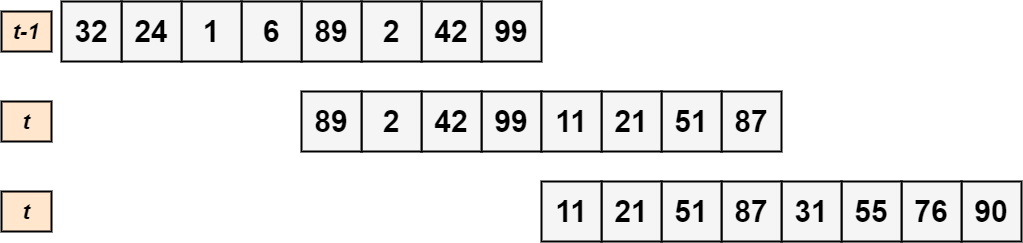

The diagram above was exported from draw.io. Its source (the exported page's mxGraphModel, read from the mxfile embedded in the PNG):
<mxGraphModel dx="905" dy="672" grid="1" gridSize="10" guides="1" tooltips="1" connect="1" arrows="1" fold="1" page="1" pageScale="1" pageWidth="900" pageHeight="1600" math="0" shadow="0">
  <root>
    <mxCell id="Gy_um_q3QALSxUNEmPR9-0" />
    <mxCell id="Gy_um_q3QALSxUNEmPR9-1" parent="Gy_um_q3QALSxUNEmPR9-0" />
    <mxCell id="z5WpCvCCTp8rtHezI_xF-1" value="&lt;font color=&quot;#000000&quot; size=&quot;1&quot;&gt;&lt;b style=&quot;font-size: 22px&quot;&gt;&lt;i&gt;t-1&lt;/i&gt;&lt;/b&gt;&lt;/font&gt;" style="rounded=0;whiteSpace=wrap;html=1;labelBackgroundColor=none;strokeWidth=2;fillColor=#ffe6cc;strokeColor=#000000;" vertex="1" parent="Gy_um_q3QALSxUNEmPR9-1">
      <mxGeometry x="100" y="290" width="50" height="40" as="geometry" />
    </mxCell>
    <mxCell id="z5WpCvCCTp8rtHezI_xF-2" value="&lt;font color=&quot;#000000&quot; size=&quot;1&quot;&gt;&lt;b style=&quot;font-size: 22px&quot;&gt;&lt;i&gt;t&lt;/i&gt;&lt;/b&gt;&lt;/font&gt;" style="rounded=0;whiteSpace=wrap;html=1;labelBackgroundColor=none;strokeWidth=2;fillColor=#ffe6cc;strokeColor=#000000;" vertex="1" parent="Gy_um_q3QALSxUNEmPR9-1">
      <mxGeometry x="100" y="380" width="50" height="40" as="geometry" />
    </mxCell>
    <mxCell id="z5WpCvCCTp8rtHezI_xF-3" value="" style="group" vertex="1" connectable="0" parent="Gy_um_q3QALSxUNEmPR9-1">
      <mxGeometry x="160" y="280" width="720" height="150" as="geometry" />
    </mxCell>
    <mxCell id="Gy_um_q3QALSxUNEmPR9-11" value="&lt;span style=&quot;font-size: 30px&quot;&gt;&lt;b&gt;&lt;font color=&quot;#000000&quot;&gt;99&lt;/font&gt;&lt;/b&gt;&lt;/span&gt;" style="rounded=0;whiteSpace=wrap;html=1;labelBackgroundColor=none;fillColor=#f5f5f5;fontColor=#333333;strokeColor=#000000;strokeWidth=2;" vertex="1" parent="z5WpCvCCTp8rtHezI_xF-3">
      <mxGeometry x="420" width="60" height="60" as="geometry" />
    </mxCell>
    <mxCell id="Gy_um_q3QALSxUNEmPR9-12" value="&lt;span style=&quot;font-size: 30px&quot;&gt;&lt;b&gt;&lt;font color=&quot;#000000&quot;&gt;42&lt;/font&gt;&lt;/b&gt;&lt;/span&gt;" style="rounded=0;whiteSpace=wrap;html=1;labelBackgroundColor=none;fillColor=#f5f5f5;fontColor=#333333;strokeColor=#000000;strokeWidth=2;" vertex="1" parent="z5WpCvCCTp8rtHezI_xF-3">
      <mxGeometry x="360" width="60" height="60" as="geometry" />
    </mxCell>
    <mxCell id="Gy_um_q3QALSxUNEmPR9-13" value="&lt;font color=&quot;#000000&quot;&gt;&lt;span style=&quot;font-size: 30px&quot;&gt;&lt;b&gt;2&lt;/b&gt;&lt;/span&gt;&lt;/font&gt;" style="rounded=0;whiteSpace=wrap;html=1;labelBackgroundColor=none;fillColor=#f5f5f5;fontColor=#333333;strokeColor=#000000;strokeWidth=2;" vertex="1" parent="z5WpCvCCTp8rtHezI_xF-3">
      <mxGeometry x="300" width="60" height="60" as="geometry" />
    </mxCell>
    <mxCell id="Gy_um_q3QALSxUNEmPR9-14" value="&lt;span style=&quot;font-size: 30px&quot;&gt;&lt;b&gt;&lt;font color=&quot;#000000&quot;&gt;89&lt;/font&gt;&lt;/b&gt;&lt;/span&gt;" style="rounded=0;whiteSpace=wrap;html=1;labelBackgroundColor=none;fillColor=#f5f5f5;fontColor=#333333;strokeColor=#000000;strokeWidth=2;" vertex="1" parent="z5WpCvCCTp8rtHezI_xF-3">
      <mxGeometry x="240" width="60" height="60" as="geometry" />
    </mxCell>
    <mxCell id="Gy_um_q3QALSxUNEmPR9-16" value="&lt;span style=&quot;font-size: 30px&quot;&gt;&lt;b&gt;&lt;font color=&quot;#000000&quot;&gt;6&lt;/font&gt;&lt;/b&gt;&lt;/span&gt;" style="rounded=0;whiteSpace=wrap;html=1;labelBackgroundColor=none;fillColor=#f5f5f5;fontColor=#333333;strokeColor=#000000;strokeWidth=2;" vertex="1" parent="z5WpCvCCTp8rtHezI_xF-3">
      <mxGeometry x="180" width="60" height="60" as="geometry" />
    </mxCell>
    <mxCell id="Gy_um_q3QALSxUNEmPR9-17" value="&lt;span style=&quot;font-size: 30px&quot;&gt;&lt;b&gt;&lt;font color=&quot;#000000&quot;&gt;1&lt;/font&gt;&lt;/b&gt;&lt;/span&gt;" style="rounded=0;whiteSpace=wrap;html=1;labelBackgroundColor=none;fillColor=#f5f5f5;fontColor=#333333;strokeColor=#000000;strokeWidth=2;" vertex="1" parent="z5WpCvCCTp8rtHezI_xF-3">
      <mxGeometry x="120" width="60" height="60" as="geometry" />
    </mxCell>
    <mxCell id="Gy_um_q3QALSxUNEmPR9-18" value="&lt;span style=&quot;font-size: 30px&quot;&gt;&lt;b&gt;&lt;font color=&quot;#000000&quot;&gt;24&lt;/font&gt;&lt;/b&gt;&lt;/span&gt;" style="rounded=0;whiteSpace=wrap;html=1;labelBackgroundColor=none;fillColor=#f5f5f5;fontColor=#333333;strokeColor=#000000;strokeWidth=2;" vertex="1" parent="z5WpCvCCTp8rtHezI_xF-3">
      <mxGeometry x="60" width="60" height="60" as="geometry" />
    </mxCell>
    <mxCell id="Gy_um_q3QALSxUNEmPR9-19" value="&lt;span style=&quot;font-size: 30px&quot;&gt;&lt;b&gt;&lt;font color=&quot;#000000&quot;&gt;32&lt;/font&gt;&lt;/b&gt;&lt;/span&gt;" style="rounded=0;whiteSpace=wrap;html=1;labelBackgroundColor=none;fillColor=#f5f5f5;fontColor=#333333;strokeColor=#000000;strokeWidth=2;" vertex="1" parent="z5WpCvCCTp8rtHezI_xF-3">
      <mxGeometry width="60" height="60" as="geometry" />
    </mxCell>
    <mxCell id="Gy_um_q3QALSxUNEmPR9-21" value="&lt;span style=&quot;font-size: 30px&quot;&gt;&lt;b&gt;&lt;font color=&quot;#000000&quot;&gt;99&lt;/font&gt;&lt;/b&gt;&lt;/span&gt;" style="rounded=0;whiteSpace=wrap;html=1;labelBackgroundColor=none;fillColor=#f5f5f5;fontColor=#333333;strokeColor=#000000;strokeWidth=2;" vertex="1" parent="z5WpCvCCTp8rtHezI_xF-3">
      <mxGeometry x="420" y="90" width="60" height="60" as="geometry" />
    </mxCell>
    <mxCell id="Gy_um_q3QALSxUNEmPR9-22" value="&lt;span style=&quot;font-size: 30px&quot;&gt;&lt;b&gt;&lt;font color=&quot;#000000&quot;&gt;42&lt;/font&gt;&lt;/b&gt;&lt;/span&gt;" style="rounded=0;whiteSpace=wrap;html=1;labelBackgroundColor=none;fillColor=#f5f5f5;fontColor=#333333;strokeColor=#000000;strokeWidth=2;" vertex="1" parent="z5WpCvCCTp8rtHezI_xF-3">
      <mxGeometry x="360" y="90" width="60" height="60" as="geometry" />
    </mxCell>
    <mxCell id="Gy_um_q3QALSxUNEmPR9-23" value="&lt;font color=&quot;#000000&quot;&gt;&lt;span style=&quot;font-size: 30px&quot;&gt;&lt;b&gt;2&lt;/b&gt;&lt;/span&gt;&lt;/font&gt;" style="rounded=0;whiteSpace=wrap;html=1;labelBackgroundColor=none;fillColor=#f5f5f5;fontColor=#333333;strokeColor=#000000;strokeWidth=2;" vertex="1" parent="z5WpCvCCTp8rtHezI_xF-3">
      <mxGeometry x="300" y="90" width="60" height="60" as="geometry" />
    </mxCell>
    <mxCell id="Gy_um_q3QALSxUNEmPR9-24" value="&lt;span style=&quot;font-size: 30px&quot;&gt;&lt;b&gt;&lt;font color=&quot;#000000&quot;&gt;89&lt;/font&gt;&lt;/b&gt;&lt;/span&gt;" style="rounded=0;whiteSpace=wrap;html=1;labelBackgroundColor=none;fillColor=#f5f5f5;fontColor=#333333;strokeColor=#000000;strokeWidth=2;" vertex="1" parent="z5WpCvCCTp8rtHezI_xF-3">
      <mxGeometry x="240" y="90" width="60" height="60" as="geometry" />
    </mxCell>
    <mxCell id="Gy_um_q3QALSxUNEmPR9-29" value="&lt;span style=&quot;font-size: 30px&quot;&gt;&lt;b&gt;&lt;font color=&quot;#000000&quot;&gt;87&lt;/font&gt;&lt;/b&gt;&lt;/span&gt;" style="rounded=0;whiteSpace=wrap;html=1;labelBackgroundColor=none;fillColor=#f5f5f5;fontColor=#333333;strokeColor=#000000;strokeWidth=2;" vertex="1" parent="z5WpCvCCTp8rtHezI_xF-3">
      <mxGeometry x="660" y="90" width="60" height="60" as="geometry" />
    </mxCell>
    <mxCell id="Gy_um_q3QALSxUNEmPR9-30" value="&lt;span style=&quot;font-size: 30px&quot;&gt;&lt;b&gt;&lt;font color=&quot;#000000&quot;&gt;51&lt;/font&gt;&lt;/b&gt;&lt;/span&gt;" style="rounded=0;whiteSpace=wrap;html=1;labelBackgroundColor=none;fillColor=#f5f5f5;fontColor=#333333;strokeColor=#000000;strokeWidth=2;" vertex="1" parent="z5WpCvCCTp8rtHezI_xF-3">
      <mxGeometry x="600" y="90" width="60" height="60" as="geometry" />
    </mxCell>
    <mxCell id="Gy_um_q3QALSxUNEmPR9-31" value="&lt;font color=&quot;#000000&quot;&gt;&lt;span style=&quot;font-size: 30px&quot;&gt;&lt;b&gt;21&lt;/b&gt;&lt;/span&gt;&lt;/font&gt;" style="rounded=0;whiteSpace=wrap;html=1;labelBackgroundColor=none;fillColor=#f5f5f5;fontColor=#333333;strokeColor=#000000;strokeWidth=2;" vertex="1" parent="z5WpCvCCTp8rtHezI_xF-3">
      <mxGeometry x="540" y="90" width="60" height="60" as="geometry" />
    </mxCell>
    <mxCell id="Gy_um_q3QALSxUNEmPR9-32" value="&lt;span style=&quot;font-size: 30px&quot;&gt;&lt;b&gt;&lt;font color=&quot;#000000&quot;&gt;11&lt;/font&gt;&lt;/b&gt;&lt;/span&gt;" style="rounded=0;whiteSpace=wrap;html=1;labelBackgroundColor=none;fillColor=#f5f5f5;fontColor=#333333;strokeColor=#000000;strokeWidth=2;" vertex="1" parent="z5WpCvCCTp8rtHezI_xF-3">
      <mxGeometry x="480" y="90" width="60" height="60" as="geometry" />
    </mxCell>
    <mxCell id="whiCTOvwbzU0GGJvPMMF-1" value="&lt;font color=&quot;#000000&quot; size=&quot;1&quot;&gt;&lt;b style=&quot;font-size: 22px&quot;&gt;&lt;i&gt;t&lt;/i&gt;&lt;/b&gt;&lt;/font&gt;" style="rounded=0;whiteSpace=wrap;html=1;labelBackgroundColor=none;strokeWidth=2;fillColor=#ffe6cc;strokeColor=#000000;" vertex="1" parent="Gy_um_q3QALSxUNEmPR9-1">
      <mxGeometry x="100" y="470" width="50" height="40" as="geometry" />
    </mxCell>
    <mxCell id="whiCTOvwbzU0GGJvPMMF-2" value="&lt;span style=&quot;font-size: 30px&quot;&gt;&lt;b&gt;&lt;font color=&quot;#000000&quot;&gt;90&lt;/font&gt;&lt;/b&gt;&lt;/span&gt;" style="rounded=0;whiteSpace=wrap;html=1;labelBackgroundColor=none;fillColor=#f5f5f5;fontColor=#333333;strokeColor=#000000;strokeWidth=2;" vertex="1" parent="Gy_um_q3QALSxUNEmPR9-1">
      <mxGeometry x="1060" y="460" width="60" height="60" as="geometry" />
    </mxCell>
    <mxCell id="whiCTOvwbzU0GGJvPMMF-3" value="&lt;span style=&quot;font-size: 30px&quot;&gt;&lt;b&gt;&lt;font color=&quot;#000000&quot;&gt;76&lt;/font&gt;&lt;/b&gt;&lt;/span&gt;" style="rounded=0;whiteSpace=wrap;html=1;labelBackgroundColor=none;fillColor=#f5f5f5;fontColor=#333333;strokeColor=#000000;strokeWidth=2;" vertex="1" parent="Gy_um_q3QALSxUNEmPR9-1">
      <mxGeometry x="1000" y="460" width="60" height="60" as="geometry" />
    </mxCell>
    <mxCell id="whiCTOvwbzU0GGJvPMMF-4" value="&lt;font color=&quot;#000000&quot;&gt;&lt;span style=&quot;font-size: 30px&quot;&gt;&lt;b&gt;55&lt;/b&gt;&lt;/span&gt;&lt;/font&gt;" style="rounded=0;whiteSpace=wrap;html=1;labelBackgroundColor=none;fillColor=#f5f5f5;fontColor=#333333;strokeColor=#000000;strokeWidth=2;" vertex="1" parent="Gy_um_q3QALSxUNEmPR9-1">
      <mxGeometry x="940" y="460" width="60" height="60" as="geometry" />
    </mxCell>
    <mxCell id="whiCTOvwbzU0GGJvPMMF-5" value="&lt;span style=&quot;font-size: 30px&quot;&gt;&lt;b&gt;&lt;font color=&quot;#000000&quot;&gt;31&lt;/font&gt;&lt;/b&gt;&lt;/span&gt;" style="rounded=0;whiteSpace=wrap;html=1;labelBackgroundColor=none;fillColor=#f5f5f5;fontColor=#333333;strokeColor=#000000;strokeWidth=2;" vertex="1" parent="Gy_um_q3QALSxUNEmPR9-1">
      <mxGeometry x="880" y="460" width="60" height="60" as="geometry" />
    </mxCell>
    <mxCell id="whiCTOvwbzU0GGJvPMMF-6" value="&lt;span style=&quot;font-size: 30px&quot;&gt;&lt;b&gt;&lt;font color=&quot;#000000&quot;&gt;87&lt;/font&gt;&lt;/b&gt;&lt;/span&gt;" style="rounded=0;whiteSpace=wrap;html=1;labelBackgroundColor=none;fillColor=#f5f5f5;fontColor=#333333;strokeColor=#000000;strokeWidth=2;" vertex="1" parent="Gy_um_q3QALSxUNEmPR9-1">
      <mxGeometry x="820" y="460" width="60" height="60" as="geometry" />
    </mxCell>
    <mxCell id="whiCTOvwbzU0GGJvPMMF-7" value="&lt;span style=&quot;font-size: 30px&quot;&gt;&lt;b&gt;&lt;font color=&quot;#000000&quot;&gt;51&lt;/font&gt;&lt;/b&gt;&lt;/span&gt;" style="rounded=0;whiteSpace=wrap;html=1;labelBackgroundColor=none;fillColor=#f5f5f5;fontColor=#333333;strokeColor=#000000;strokeWidth=2;" vertex="1" parent="Gy_um_q3QALSxUNEmPR9-1">
      <mxGeometry x="760" y="460" width="60" height="60" as="geometry" />
    </mxCell>
    <mxCell id="whiCTOvwbzU0GGJvPMMF-8" value="&lt;font color=&quot;#000000&quot;&gt;&lt;span style=&quot;font-size: 30px&quot;&gt;&lt;b&gt;21&lt;/b&gt;&lt;/span&gt;&lt;/font&gt;" style="rounded=0;whiteSpace=wrap;html=1;labelBackgroundColor=none;fillColor=#f5f5f5;fontColor=#333333;strokeColor=#000000;strokeWidth=2;" vertex="1" parent="Gy_um_q3QALSxUNEmPR9-1">
      <mxGeometry x="700" y="460" width="60" height="60" as="geometry" />
    </mxCell>
    <mxCell id="whiCTOvwbzU0GGJvPMMF-9" value="&lt;span style=&quot;font-size: 30px&quot;&gt;&lt;b&gt;&lt;font color=&quot;#000000&quot;&gt;11&lt;/font&gt;&lt;/b&gt;&lt;/span&gt;" style="rounded=0;whiteSpace=wrap;html=1;labelBackgroundColor=none;fillColor=#f5f5f5;fontColor=#333333;strokeColor=#000000;strokeWidth=2;" vertex="1" parent="Gy_um_q3QALSxUNEmPR9-1">
      <mxGeometry x="640" y="460" width="60" height="60" as="geometry" />
    </mxCell>
  </root>
</mxGraphModel>